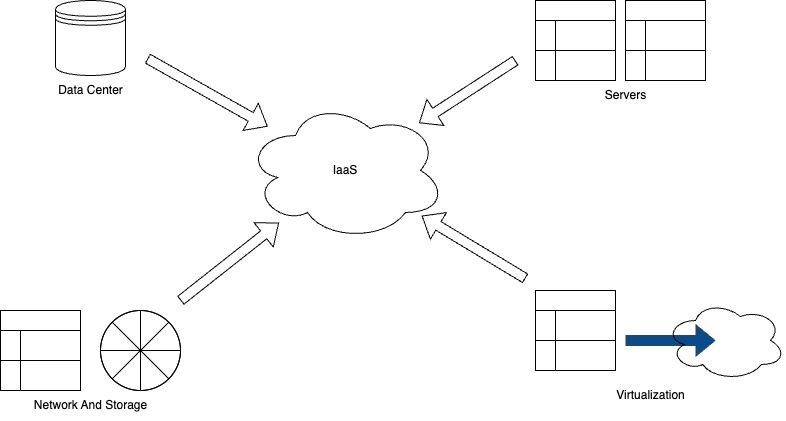

The diagram above was exported from draw.io. Its source (the exported page's mxGraphModel, read from the mxfile embedded in the PNG):
<mxGraphModel dx="1207" dy="666" grid="1" gridSize="10" guides="1" tooltips="1" connect="1" arrows="1" fold="1" page="1" pageScale="1" pageWidth="3300" pageHeight="4681" math="0" shadow="0">
  <root>
    <mxCell id="0" />
    <mxCell id="1" parent="0" />
    <mxCell id="W__U002cXXjanr2gjhHT-1" value="IaaS" style="ellipse;shape=cloud;whiteSpace=wrap;html=1;" vertex="1" parent="1">
      <mxGeometry x="710" y="190" width="200" height="140" as="geometry" />
    </mxCell>
    <mxCell id="W__U002cXXjanr2gjhHT-2" value="" style="shape=datastore;whiteSpace=wrap;html=1;" vertex="1" parent="1">
      <mxGeometry x="520" y="90" width="70" height="75" as="geometry" />
    </mxCell>
    <mxCell id="W__U002cXXjanr2gjhHT-7" value="" style="swimlane;childLayout=stackLayout;resizeParent=1;resizeParentMax=0;horizontal=1;startSize=20;horizontalStack=0;html=1;" vertex="1" parent="1">
      <mxGeometry x="1000" y="90" width="80" height="80" as="geometry" />
    </mxCell>
    <mxCell id="W__U002cXXjanr2gjhHT-52" value="" style="shape=flexArrow;endArrow=classic;html=1;rounded=0;" edge="1" parent="W__U002cXXjanr2gjhHT-7" target="W__U002cXXjanr2gjhHT-1">
      <mxGeometry width="50" height="50" relative="1" as="geometry">
        <mxPoint x="-20" y="60" as="sourcePoint" />
        <mxPoint x="68" y="-20" as="targetPoint" />
      </mxGeometry>
    </mxCell>
    <mxCell id="W__U002cXXjanr2gjhHT-8" value="" style="swimlane;startSize=20;horizontal=0;html=1;" vertex="1" parent="W__U002cXXjanr2gjhHT-7">
      <mxGeometry y="20" width="80" height="30" as="geometry" />
    </mxCell>
    <mxCell id="W__U002cXXjanr2gjhHT-9" value="" style="swimlane;startSize=20;horizontal=0;html=1;" vertex="1" parent="W__U002cXXjanr2gjhHT-7">
      <mxGeometry y="50" width="80" height="30" as="geometry" />
    </mxCell>
    <mxCell id="W__U002cXXjanr2gjhHT-31" value="Data Center" style="text;html=1;align=center;verticalAlign=middle;resizable=0;points=[];autosize=1;strokeColor=none;fillColor=none;" vertex="1" parent="1">
      <mxGeometry x="510" y="165" width="90" height="30" as="geometry" />
    </mxCell>
    <mxCell id="W__U002cXXjanr2gjhHT-32" value="" style="swimlane;childLayout=stackLayout;resizeParent=1;resizeParentMax=0;horizontal=1;startSize=20;horizontalStack=0;html=1;" vertex="1" parent="1">
      <mxGeometry x="1090" y="90" width="80" height="80" as="geometry" />
    </mxCell>
    <mxCell id="W__U002cXXjanr2gjhHT-33" value="" style="swimlane;startSize=20;horizontal=0;html=1;" vertex="1" parent="W__U002cXXjanr2gjhHT-32">
      <mxGeometry y="20" width="80" height="30" as="geometry" />
    </mxCell>
    <mxCell id="W__U002cXXjanr2gjhHT-34" value="" style="swimlane;startSize=20;horizontal=0;html=1;" vertex="1" parent="W__U002cXXjanr2gjhHT-32">
      <mxGeometry y="50" width="80" height="30" as="geometry" />
    </mxCell>
    <mxCell id="W__U002cXXjanr2gjhHT-35" value="Servers" style="text;html=1;align=center;verticalAlign=middle;resizable=0;points=[];autosize=1;strokeColor=none;fillColor=none;" vertex="1" parent="1">
      <mxGeometry x="1060" y="170" width="60" height="30" as="geometry" />
    </mxCell>
    <mxCell id="W__U002cXXjanr2gjhHT-36" value="" style="swimlane;childLayout=stackLayout;resizeParent=1;resizeParentMax=0;horizontal=1;startSize=20;horizontalStack=0;html=1;" vertex="1" parent="1">
      <mxGeometry x="1000" y="380" width="80" height="80" as="geometry" />
    </mxCell>
    <mxCell id="W__U002cXXjanr2gjhHT-37" value="" style="swimlane;startSize=20;horizontal=0;html=1;" vertex="1" parent="W__U002cXXjanr2gjhHT-36">
      <mxGeometry y="20" width="80" height="30" as="geometry" />
    </mxCell>
    <mxCell id="W__U002cXXjanr2gjhHT-38" value="" style="swimlane;startSize=20;horizontal=0;html=1;" vertex="1" parent="W__U002cXXjanr2gjhHT-36">
      <mxGeometry y="50" width="80" height="30" as="geometry" />
    </mxCell>
    <mxCell id="W__U002cXXjanr2gjhHT-39" value="" style="shape=flexArrow;endArrow=classic;html=1;rounded=0;fillColor=light-dark(#084c8c, #7d8c9b);strokeColor=#314354;" edge="1" parent="1">
      <mxGeometry width="50" height="50" relative="1" as="geometry">
        <mxPoint x="1090" y="430" as="sourcePoint" />
        <mxPoint x="1180" y="430" as="targetPoint" />
      </mxGeometry>
    </mxCell>
    <mxCell id="W__U002cXXjanr2gjhHT-41" value="" style="ellipse;shape=cloud;whiteSpace=wrap;html=1;fillColor=none;" vertex="1" parent="1">
      <mxGeometry x="1130" y="390" width="120" height="80" as="geometry" />
    </mxCell>
    <mxCell id="W__U002cXXjanr2gjhHT-43" value="Virtualization" style="text;html=1;align=center;verticalAlign=middle;resizable=0;points=[];autosize=1;strokeColor=none;fillColor=none;" vertex="1" parent="1">
      <mxGeometry x="1070" y="470" width="90" height="30" as="geometry" />
    </mxCell>
    <mxCell id="W__U002cXXjanr2gjhHT-44" value="" style="shape=orEllipse;perimeter=ellipsePerimeter;whiteSpace=wrap;html=1;backgroundOutline=1;" vertex="1" parent="1">
      <mxGeometry x="565" y="400" width="80" height="80" as="geometry" />
    </mxCell>
    <mxCell id="W__U002cXXjanr2gjhHT-45" value="" style="swimlane;childLayout=stackLayout;resizeParent=1;resizeParentMax=0;horizontal=1;startSize=20;horizontalStack=0;html=1;" vertex="1" parent="1">
      <mxGeometry x="465" y="400" width="80" height="80" as="geometry" />
    </mxCell>
    <mxCell id="W__U002cXXjanr2gjhHT-46" value="" style="swimlane;startSize=20;horizontal=0;html=1;" vertex="1" parent="W__U002cXXjanr2gjhHT-45">
      <mxGeometry y="20" width="80" height="30" as="geometry" />
    </mxCell>
    <mxCell id="W__U002cXXjanr2gjhHT-47" value="" style="swimlane;startSize=20;horizontal=0;html=1;" vertex="1" parent="W__U002cXXjanr2gjhHT-45">
      <mxGeometry y="50" width="80" height="30" as="geometry" />
    </mxCell>
    <mxCell id="W__U002cXXjanr2gjhHT-48" value="" style="shape=sumEllipse;perimeter=ellipsePerimeter;whiteSpace=wrap;html=1;backgroundOutline=1;fillColor=none;" vertex="1" parent="1">
      <mxGeometry x="565" y="400" width="80" height="80" as="geometry" />
    </mxCell>
    <mxCell id="W__U002cXXjanr2gjhHT-49" value="Network And Storage" style="text;html=1;align=center;verticalAlign=middle;resizable=0;points=[];autosize=1;strokeColor=none;fillColor=none;" vertex="1" parent="1">
      <mxGeometry x="485" y="480" width="140" height="30" as="geometry" />
    </mxCell>
    <mxCell id="W__U002cXXjanr2gjhHT-50" value="" style="shape=flexArrow;endArrow=classic;html=1;rounded=0;" edge="1" parent="1" target="W__U002cXXjanr2gjhHT-1">
      <mxGeometry width="50" height="50" relative="1" as="geometry">
        <mxPoint x="645" y="390" as="sourcePoint" />
        <mxPoint x="695" y="340" as="targetPoint" />
      </mxGeometry>
    </mxCell>
    <mxCell id="W__U002cXXjanr2gjhHT-51" value="" style="shape=flexArrow;endArrow=classic;html=1;rounded=0;" edge="1" parent="1" target="W__U002cXXjanr2gjhHT-1">
      <mxGeometry width="50" height="50" relative="1" as="geometry">
        <mxPoint x="612" y="148" as="sourcePoint" />
        <mxPoint x="710" y="70" as="targetPoint" />
      </mxGeometry>
    </mxCell>
    <mxCell id="W__U002cXXjanr2gjhHT-53" value="" style="shape=flexArrow;endArrow=classic;html=1;rounded=0;" edge="1" parent="1" target="W__U002cXXjanr2gjhHT-1">
      <mxGeometry width="50" height="50" relative="1" as="geometry">
        <mxPoint x="990" y="368" as="sourcePoint" />
        <mxPoint x="1080" y="290" as="targetPoint" />
      </mxGeometry>
    </mxCell>
  </root>
</mxGraphModel>